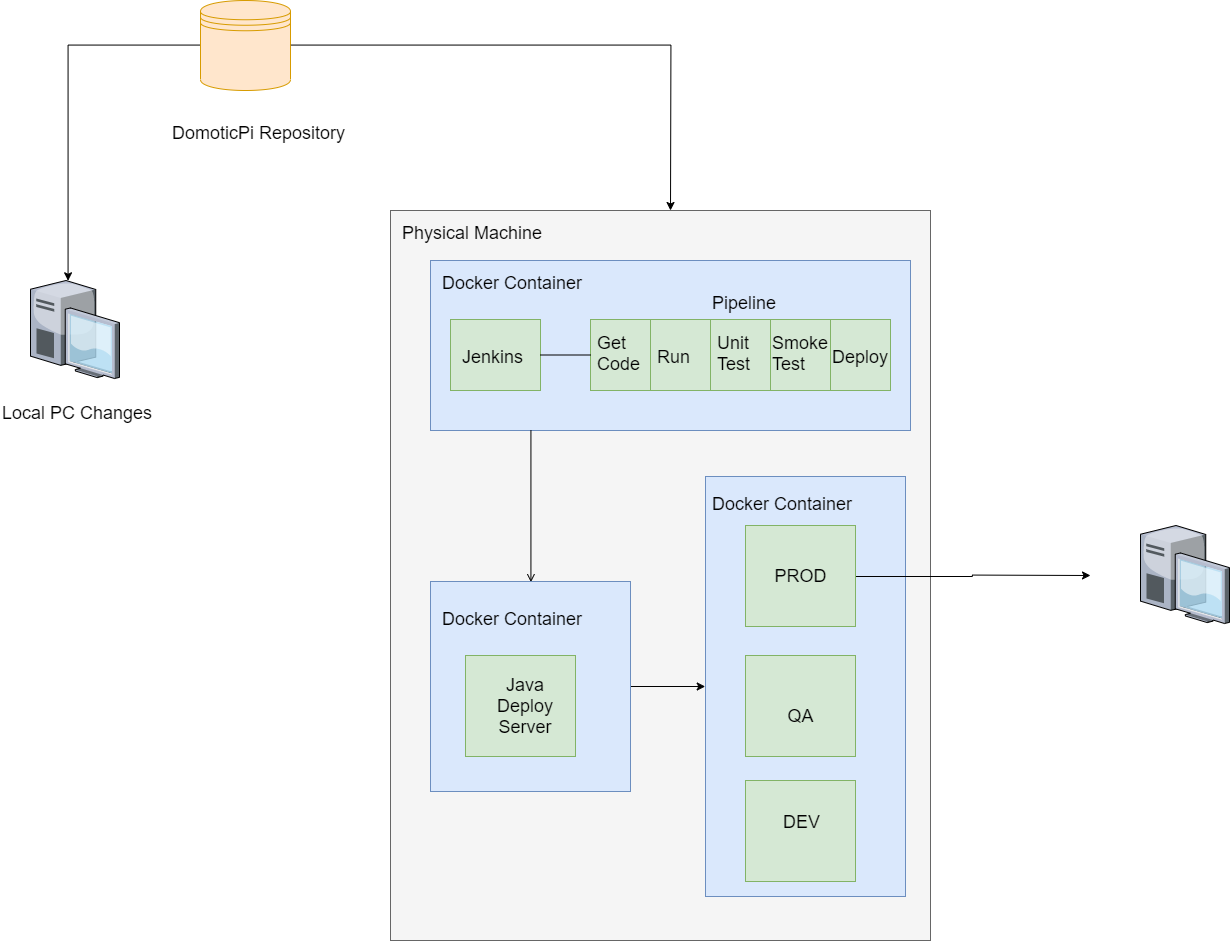

The diagram above was exported from draw.io. Its source (the exported page's mxGraphModel, read from the mxfile embedded in the PNG):
<mxGraphModel dx="2011" dy="994" grid="1" gridSize="10" guides="1" tooltips="1" connect="1" arrows="1" fold="1" page="1" pageScale="1.5" pageWidth="1169" pageHeight="826" background="none" math="0" shadow="0">
  <root>
    <mxCell id="0" style=";html=1;" />
    <mxCell id="1" style=";html=1;" parent="0" />
    <mxCell id="6a7d8f32e03d9370-5" value="" style="verticalLabelPosition=bottom;aspect=fixed;html=1;verticalAlign=top;strokeColor=none;shape=mxgraph.citrix.desktop;fillColor=#66B2FF;gradientColor=#0066CC;fontSize=14;" parent="1" vertex="1">
      <mxGeometry x="240.00000000000006" y="480.00000000000006" width="89" height="98" as="geometry" />
    </mxCell>
    <mxCell id="XpiZeQCItq4c70eB2ygq-33" style="edgeStyle=orthogonalEdgeStyle;rounded=0;orthogonalLoop=1;jettySize=auto;html=1;exitX=0;exitY=0.5;exitDx=0;exitDy=0;entryX=0.422;entryY=-0.004;entryDx=0;entryDy=0;entryPerimeter=0;fontSize=18;" edge="1" parent="1" source="XpiZeQCItq4c70eB2ygq-2" target="6a7d8f32e03d9370-5">
      <mxGeometry relative="1" as="geometry" />
    </mxCell>
    <mxCell id="XpiZeQCItq4c70eB2ygq-2" value="" style="shape=datastore;whiteSpace=wrap;html=1;fillColor=#ffe6cc;strokeColor=#d79b00;" vertex="1" parent="1">
      <mxGeometry x="410" y="200" width="90" height="90" as="geometry" />
    </mxCell>
    <mxCell id="XpiZeQCItq4c70eB2ygq-4" value="DomoticPi Repository" style="text;html=1;resizable=0;points=[];autosize=1;align=left;verticalAlign=top;spacingTop=-4;fontSize=18;" vertex="1" parent="1">
      <mxGeometry x="380" y="320" width="130" height="20" as="geometry" />
    </mxCell>
    <mxCell id="XpiZeQCItq4c70eB2ygq-5" value="Local PC Changes&lt;br&gt;" style="text;html=1;resizable=0;points=[];autosize=1;align=left;verticalAlign=top;spacingTop=-4;fontSize=18;" vertex="1" parent="1">
      <mxGeometry x="210" y="600" width="170" height="20" as="geometry" />
    </mxCell>
    <mxCell id="XpiZeQCItq4c70eB2ygq-9" value="" style="rounded=0;whiteSpace=wrap;html=1;fontSize=18;fillColor=#f5f5f5;strokeColor=#666666;fontColor=#333333;" vertex="1" parent="1">
      <mxGeometry x="600" y="410" width="540" height="730" as="geometry" />
    </mxCell>
    <mxCell id="XpiZeQCItq4c70eB2ygq-10" value="" style="rounded=0;whiteSpace=wrap;html=1;fontSize=18;fillColor=#dae8fc;strokeColor=#6c8ebf;" vertex="1" parent="1">
      <mxGeometry x="640" y="460" width="480" height="170" as="geometry" />
    </mxCell>
    <mxCell id="XpiZeQCItq4c70eB2ygq-50" style="edgeStyle=orthogonalEdgeStyle;rounded=0;orthogonalLoop=1;jettySize=auto;html=1;exitX=1;exitY=0.5;exitDx=0;exitDy=0;entryX=0;entryY=0.5;entryDx=0;entryDy=0;fontSize=18;" edge="1" parent="1" source="XpiZeQCItq4c70eB2ygq-11" target="XpiZeQCItq4c70eB2ygq-43">
      <mxGeometry relative="1" as="geometry" />
    </mxCell>
    <mxCell id="XpiZeQCItq4c70eB2ygq-51" style="edgeStyle=orthogonalEdgeStyle;rounded=0;orthogonalLoop=1;jettySize=auto;html=1;exitX=0.5;exitY=0;exitDx=0;exitDy=0;fontSize=18;endArrow=none;endFill=0;startArrow=open;startFill=0;" edge="1" parent="1" source="XpiZeQCItq4c70eB2ygq-11">
      <mxGeometry relative="1" as="geometry">
        <mxPoint x="740.4285714285716" y="630" as="targetPoint" />
      </mxGeometry>
    </mxCell>
    <mxCell id="XpiZeQCItq4c70eB2ygq-11" value="" style="rounded=0;whiteSpace=wrap;html=1;fontSize=18;fillColor=#dae8fc;strokeColor=#6c8ebf;" vertex="1" parent="1">
      <mxGeometry x="640" y="781" width="200" height="210" as="geometry" />
    </mxCell>
    <mxCell id="XpiZeQCItq4c70eB2ygq-13" value="Physical Machine" style="text;html=1;resizable=0;points=[];autosize=1;align=left;verticalAlign=top;spacingTop=-4;fontSize=18;" vertex="1" parent="1">
      <mxGeometry x="610" y="420" width="160" height="20" as="geometry" />
    </mxCell>
    <mxCell id="XpiZeQCItq4c70eB2ygq-14" value="Docker Container" style="text;html=1;resizable=0;points=[];autosize=1;align=left;verticalAlign=top;spacingTop=-4;fontSize=18;" vertex="1" parent="1">
      <mxGeometry x="650" y="470" width="160" height="20" as="geometry" />
    </mxCell>
    <mxCell id="XpiZeQCItq4c70eB2ygq-15" value="Docker Container" style="text;html=1;resizable=0;points=[];autosize=1;align=left;verticalAlign=top;spacingTop=-4;fontSize=18;" vertex="1" parent="1">
      <mxGeometry x="650" y="806" width="160" height="20" as="geometry" />
    </mxCell>
    <mxCell id="XpiZeQCItq4c70eB2ygq-16" value="" style="rounded=0;whiteSpace=wrap;html=1;fontSize=18;fillColor=#d5e8d4;strokeColor=#82b366;" vertex="1" parent="1">
      <mxGeometry x="660" y="519" width="90" height="71" as="geometry" />
    </mxCell>
    <mxCell id="XpiZeQCItq4c70eB2ygq-17" value="Jenkins" style="text;html=1;resizable=0;points=[];autosize=1;align=left;verticalAlign=top;spacingTop=-4;fontSize=18;" vertex="1" parent="1">
      <mxGeometry x="670" y="544.5" width="80" height="20" as="geometry" />
    </mxCell>
    <mxCell id="XpiZeQCItq4c70eB2ygq-18" value="" style="rounded=0;whiteSpace=wrap;html=1;fontSize=18;fillColor=#d5e8d4;strokeColor=#82b366;" vertex="1" parent="1">
      <mxGeometry x="800" y="519" width="60" height="71" as="geometry" />
    </mxCell>
    <mxCell id="XpiZeQCItq4c70eB2ygq-21" value="" style="endArrow=none;html=1;fontSize=18;entryX=1;entryY=0.5;entryDx=0;entryDy=0;exitX=0;exitY=0.5;exitDx=0;exitDy=0;" edge="1" parent="1" source="XpiZeQCItq4c70eB2ygq-18" target="XpiZeQCItq4c70eB2ygq-16">
      <mxGeometry width="50" height="50" relative="1" as="geometry">
        <mxPoint x="220" y="760" as="sourcePoint" />
        <mxPoint x="270" y="710" as="targetPoint" />
      </mxGeometry>
    </mxCell>
    <mxCell id="XpiZeQCItq4c70eB2ygq-23" value="" style="rounded=0;whiteSpace=wrap;html=1;fontSize=18;fillColor=#d5e8d4;strokeColor=#82b366;" vertex="1" parent="1">
      <mxGeometry x="860" y="519" width="60" height="71" as="geometry" />
    </mxCell>
    <mxCell id="XpiZeQCItq4c70eB2ygq-24" value="" style="rounded=0;whiteSpace=wrap;html=1;fontSize=18;fillColor=#d5e8d4;strokeColor=#82b366;" vertex="1" parent="1">
      <mxGeometry x="920" y="519" width="60" height="71" as="geometry" />
    </mxCell>
    <mxCell id="XpiZeQCItq4c70eB2ygq-25" value="" style="rounded=0;whiteSpace=wrap;html=1;fontSize=18;fillColor=#d5e8d4;strokeColor=#82b366;" vertex="1" parent="1">
      <mxGeometry x="980" y="519" width="60" height="71" as="geometry" />
    </mxCell>
    <mxCell id="XpiZeQCItq4c70eB2ygq-26" value="" style="rounded=0;whiteSpace=wrap;html=1;fontSize=18;fillColor=#d5e8d4;strokeColor=#82b366;" vertex="1" parent="1">
      <mxGeometry x="1040" y="519" width="60" height="71" as="geometry" />
    </mxCell>
    <mxCell id="XpiZeQCItq4c70eB2ygq-27" value="Pipeline" style="text;html=1;resizable=0;points=[];autosize=1;align=left;verticalAlign=top;spacingTop=-4;fontSize=18;" vertex="1" parent="1">
      <mxGeometry x="920" y="490" width="80" height="20" as="geometry" />
    </mxCell>
    <mxCell id="XpiZeQCItq4c70eB2ygq-28" value="Get&amp;nbsp;&lt;br&gt;Code" style="text;html=1;resizable=0;points=[];autosize=1;align=left;verticalAlign=top;spacingTop=-4;fontSize=18;" vertex="1" parent="1">
      <mxGeometry x="805" y="529.5" width="60" height="50" as="geometry" />
    </mxCell>
    <mxCell id="XpiZeQCItq4c70eB2ygq-29" value="Run" style="text;html=1;resizable=0;points=[];autosize=1;align=left;verticalAlign=top;spacingTop=-4;fontSize=18;" vertex="1" parent="1">
      <mxGeometry x="865" y="544.5" width="50" height="20" as="geometry" />
    </mxCell>
    <mxCell id="XpiZeQCItq4c70eB2ygq-30" value="Unit&lt;br&gt;Test" style="text;html=1;resizable=0;points=[];autosize=1;align=left;verticalAlign=top;spacingTop=-4;fontSize=18;" vertex="1" parent="1">
      <mxGeometry x="925" y="529.5" width="50" height="50" as="geometry" />
    </mxCell>
    <mxCell id="XpiZeQCItq4c70eB2ygq-31" value="Smoke&lt;br&gt;Test" style="text;html=1;resizable=0;points=[];autosize=1;align=left;verticalAlign=top;spacingTop=-4;fontSize=18;" vertex="1" parent="1">
      <mxGeometry x="980" y="529.5" width="70" height="50" as="geometry" />
    </mxCell>
    <mxCell id="XpiZeQCItq4c70eB2ygq-32" value="Deploy" style="text;html=1;resizable=0;points=[];autosize=1;align=left;verticalAlign=top;spacingTop=-4;fontSize=18;" vertex="1" parent="1">
      <mxGeometry x="1040" y="544.5" width="70" height="20" as="geometry" />
    </mxCell>
    <mxCell id="XpiZeQCItq4c70eB2ygq-35" style="edgeStyle=orthogonalEdgeStyle;rounded=0;orthogonalLoop=1;jettySize=auto;html=1;exitX=1;exitY=0.5;exitDx=0;exitDy=0;fontSize=18;" edge="1" parent="1" source="XpiZeQCItq4c70eB2ygq-2">
      <mxGeometry relative="1" as="geometry">
        <mxPoint x="880" y="410" as="targetPoint" />
      </mxGeometry>
    </mxCell>
    <mxCell id="XpiZeQCItq4c70eB2ygq-37" value="" style="verticalLabelPosition=bottom;aspect=fixed;html=1;verticalAlign=top;strokeColor=none;shape=mxgraph.citrix.desktop;fillColor=#66B2FF;gradientColor=#0066CC;fontSize=14;" vertex="1" parent="1">
      <mxGeometry x="1350" y="725" width="89" height="98" as="geometry" />
    </mxCell>
    <mxCell id="XpiZeQCItq4c70eB2ygq-39" value="" style="rounded=0;whiteSpace=wrap;html=1;fontSize=18;fillColor=#d5e8d4;strokeColor=#82b366;" vertex="1" parent="1">
      <mxGeometry x="675" y="855" width="110" height="101" as="geometry" />
    </mxCell>
    <mxCell id="XpiZeQCItq4c70eB2ygq-40" value="Java Deploy Server" style="text;html=1;strokeColor=none;fillColor=none;align=center;verticalAlign=middle;whiteSpace=wrap;rounded=0;fontSize=18;" vertex="1" parent="1">
      <mxGeometry x="695" y="885.4999999999998" width="80" height="40" as="geometry" />
    </mxCell>
    <mxCell id="XpiZeQCItq4c70eB2ygq-43" value="" style="rounded=0;whiteSpace=wrap;html=1;fontSize=18;fillColor=#dae8fc;strokeColor=#6c8ebf;" vertex="1" parent="1">
      <mxGeometry x="915" y="676.0000000000001" width="200" height="420" as="geometry" />
    </mxCell>
    <mxCell id="XpiZeQCItq4c70eB2ygq-48" style="edgeStyle=orthogonalEdgeStyle;rounded=0;orthogonalLoop=1;jettySize=auto;html=1;exitX=1;exitY=0.5;exitDx=0;exitDy=0;fontSize=18;" edge="1" parent="1" source="XpiZeQCItq4c70eB2ygq-44">
      <mxGeometry relative="1" as="geometry">
        <mxPoint x="1300" y="775" as="targetPoint" />
      </mxGeometry>
    </mxCell>
    <mxCell id="XpiZeQCItq4c70eB2ygq-44" value="" style="rounded=0;whiteSpace=wrap;html=1;fontSize=18;fillColor=#d5e8d4;strokeColor=#82b366;" vertex="1" parent="1">
      <mxGeometry x="955" y="725" width="110" height="101" as="geometry" />
    </mxCell>
    <mxCell id="XpiZeQCItq4c70eB2ygq-45" value="PROD" style="text;html=1;strokeColor=none;fillColor=none;align=center;verticalAlign=middle;whiteSpace=wrap;rounded=0;fontSize=18;" vertex="1" parent="1">
      <mxGeometry x="967.5" y="765" width="85" height="21" as="geometry" />
    </mxCell>
    <mxCell id="XpiZeQCItq4c70eB2ygq-46" value="Docker Container" style="text;html=1;resizable=0;points=[];autosize=1;align=left;verticalAlign=top;spacingTop=-4;fontSize=18;" vertex="1" parent="1">
      <mxGeometry x="920" y="691" width="160" height="20" as="geometry" />
    </mxCell>
    <mxCell id="XpiZeQCItq4c70eB2ygq-52" value="" style="rounded=0;whiteSpace=wrap;html=1;fontSize=18;fillColor=#d5e8d4;strokeColor=#82b366;" vertex="1" parent="1">
      <mxGeometry x="955" y="855" width="110" height="101" as="geometry" />
    </mxCell>
    <mxCell id="XpiZeQCItq4c70eB2ygq-53" value="" style="rounded=0;whiteSpace=wrap;html=1;fontSize=18;fillColor=#d5e8d4;strokeColor=#82b366;" vertex="1" parent="1">
      <mxGeometry x="955" y="980" width="110" height="101" as="geometry" />
    </mxCell>
    <mxCell id="XpiZeQCItq4c70eB2ygq-54" value="QA" style="text;html=1;strokeColor=none;fillColor=none;align=center;verticalAlign=middle;whiteSpace=wrap;rounded=0;fontSize=18;" vertex="1" parent="1">
      <mxGeometry x="967.5" y="905.5" width="85" height="21" as="geometry" />
    </mxCell>
    <mxCell id="XpiZeQCItq4c70eB2ygq-55" value="DEV" style="text;html=1;strokeColor=none;fillColor=none;align=center;verticalAlign=middle;whiteSpace=wrap;rounded=0;fontSize=18;" vertex="1" parent="1">
      <mxGeometry x="967.5" y="1011" width="85" height="21" as="geometry" />
    </mxCell>
  </root>
</mxGraphModel>